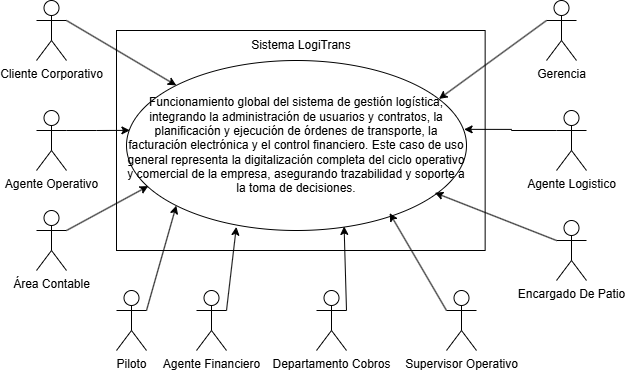

The diagram above was exported from draw.io. Its source (the exported page's mxGraphModel, read from the mxfile embedded in the PNG):
<mxGraphModel dx="1504" dy="584" grid="1" gridSize="10" guides="1" tooltips="1" connect="1" arrows="1" fold="1" page="1" pageScale="1" pageWidth="827" pageHeight="1169" math="0" shadow="0">
  <root>
    <mxCell id="0" />
    <mxCell id="1" parent="0" />
    <mxCell id="2schPNqQBbf1KRbfisvD-1" parent="1" style="rounded=0;whiteSpace=wrap;html=1;" value="" vertex="1">
      <mxGeometry height="220" width="368.65" x="290" y="160" as="geometry" />
    </mxCell>
    <mxCell id="2schPNqQBbf1KRbfisvD-15" edge="1" parent="1" source="2schPNqQBbf1KRbfisvD-2" style="rounded=0;orthogonalLoop=1;jettySize=auto;html=1;exitX=1;exitY=0.3333333333333333;exitDx=0;exitDy=0;exitPerimeter=0;entryX=0;entryY=0;entryDx=0;entryDy=0;" target="2schPNqQBbf1KRbfisvD-4">
      <mxGeometry relative="1" as="geometry" />
    </mxCell>
    <mxCell id="2schPNqQBbf1KRbfisvD-2" parent="1" style="shape=umlActor;verticalLabelPosition=bottom;verticalAlign=top;html=1;outlineConnect=0;" value="Cliente Corporativo" vertex="1">
      <mxGeometry height="60" width="30" x="210" y="130" as="geometry" />
    </mxCell>
    <mxCell id="2schPNqQBbf1KRbfisvD-3" parent="1" style="text;html=1;whiteSpace=wrap;strokeColor=none;fillColor=none;align=center;verticalAlign=middle;rounded=0;" value="Sistema LogiTrans" vertex="1">
      <mxGeometry height="30" width="370" x="290" y="160" as="geometry" />
    </mxCell>
    <mxCell id="2schPNqQBbf1KRbfisvD-4" parent="1" style="ellipse;whiteSpace=wrap;html=1;" value="Funcionamiento global del sistema de gestión logística, integrando la administración de usuarios y contratos, la planificación y ejecución de órdenes de transporte, la facturación electrónica y el control financiero. Este caso de uso general representa la digitalización completa del ciclo operativo y comercial de la empresa, asegurando trazabilidad y soporte a la toma de decisiones." vertex="1">
      <mxGeometry height="170" width="340" x="300" y="190" as="geometry" />
    </mxCell>
    <mxCell id="2schPNqQBbf1KRbfisvD-5" parent="1" style="shape=umlActor;verticalLabelPosition=bottom;verticalAlign=top;html=1;outlineConnect=0;" value="Agente Operativo" vertex="1">
      <mxGeometry height="60" width="30" x="210" y="240" as="geometry" />
    </mxCell>
    <mxCell id="2schPNqQBbf1KRbfisvD-6" parent="1" style="shape=umlActor;verticalLabelPosition=bottom;verticalAlign=top;html=1;outlineConnect=0;" value="Área Contable" vertex="1">
      <mxGeometry height="60" width="30" x="210" y="340" as="geometry" />
    </mxCell>
    <mxCell id="2schPNqQBbf1KRbfisvD-7" parent="1" style="shape=umlActor;verticalLabelPosition=bottom;verticalAlign=top;html=1;outlineConnect=0;" value="Gerencia" vertex="1">
      <mxGeometry height="60" width="30" x="720" y="130" as="geometry" />
    </mxCell>
    <mxCell id="2schPNqQBbf1KRbfisvD-8" parent="1" style="shape=umlActor;verticalLabelPosition=bottom;verticalAlign=top;html=1;outlineConnect=0;" value="Agente Logistico" vertex="1">
      <mxGeometry height="60" width="30" x="730" y="240" as="geometry" />
    </mxCell>
    <mxCell id="2schPNqQBbf1KRbfisvD-9" parent="1" style="shape=umlActor;verticalLabelPosition=bottom;verticalAlign=top;html=1;outlineConnect=0;" value="Encargado De Patio" vertex="1">
      <mxGeometry height="60" width="30" x="730" y="350" as="geometry" />
    </mxCell>
    <mxCell id="2schPNqQBbf1KRbfisvD-18" edge="1" parent="1" source="2schPNqQBbf1KRbfisvD-10" style="rounded=0;orthogonalLoop=1;jettySize=auto;html=1;exitX=1;exitY=0.3333333333333333;exitDx=0;exitDy=0;exitPerimeter=0;entryX=0;entryY=1;entryDx=0;entryDy=0;" target="2schPNqQBbf1KRbfisvD-4">
      <mxGeometry relative="1" as="geometry" />
    </mxCell>
    <mxCell id="2schPNqQBbf1KRbfisvD-10" parent="1" style="shape=umlActor;verticalLabelPosition=bottom;verticalAlign=top;html=1;outlineConnect=0;" value="Piloto" vertex="1">
      <mxGeometry height="60" width="30" x="290" y="420" as="geometry" />
    </mxCell>
    <mxCell id="2schPNqQBbf1KRbfisvD-11" parent="1" style="shape=umlActor;verticalLabelPosition=bottom;verticalAlign=top;html=1;outlineConnect=0;" value="Agente Financiero" vertex="1">
      <mxGeometry height="60" width="30" x="370" y="420" as="geometry" />
    </mxCell>
    <mxCell id="2schPNqQBbf1KRbfisvD-12" parent="1" style="shape=umlActor;verticalLabelPosition=bottom;verticalAlign=top;html=1;outlineConnect=0;" value="Departamento Cobros" vertex="1">
      <mxGeometry height="60" width="30" x="490" y="420" as="geometry" />
    </mxCell>
    <mxCell id="2schPNqQBbf1KRbfisvD-13" parent="1" style="shape=umlActor;verticalLabelPosition=bottom;verticalAlign=top;html=1;outlineConnect=0;" value="Supervisor Operativo" vertex="1">
      <mxGeometry height="60" width="30" x="620" y="420" as="geometry" />
    </mxCell>
    <mxCell id="2schPNqQBbf1KRbfisvD-16" edge="1" parent="1" source="2schPNqQBbf1KRbfisvD-5" style="edgeStyle=orthogonalEdgeStyle;rounded=0;orthogonalLoop=1;jettySize=auto;html=1;exitX=1;exitY=0.3333333333333333;exitDx=0;exitDy=0;exitPerimeter=0;entryX=0.01;entryY=0.411;entryDx=0;entryDy=0;entryPerimeter=0;" target="2schPNqQBbf1KRbfisvD-4">
      <mxGeometry relative="1" as="geometry" />
    </mxCell>
    <mxCell id="2schPNqQBbf1KRbfisvD-17" edge="1" parent="1" source="2schPNqQBbf1KRbfisvD-6" style="rounded=0;orthogonalLoop=1;jettySize=auto;html=1;exitX=1;exitY=0.3333333333333333;exitDx=0;exitDy=0;exitPerimeter=0;entryX=0.064;entryY=0.739;entryDx=0;entryDy=0;entryPerimeter=0;" target="2schPNqQBbf1KRbfisvD-4">
      <mxGeometry relative="1" as="geometry" />
    </mxCell>
    <mxCell id="2schPNqQBbf1KRbfisvD-19" edge="1" parent="1" source="2schPNqQBbf1KRbfisvD-11" style="rounded=0;orthogonalLoop=1;jettySize=auto;html=1;exitX=1;exitY=0.3333333333333333;exitDx=0;exitDy=0;exitPerimeter=0;entryX=0.323;entryY=0.979;entryDx=0;entryDy=0;entryPerimeter=0;" target="2schPNqQBbf1KRbfisvD-4">
      <mxGeometry relative="1" as="geometry" />
    </mxCell>
    <mxCell id="2schPNqQBbf1KRbfisvD-20" edge="1" parent="1" source="2schPNqQBbf1KRbfisvD-12" style="rounded=0;orthogonalLoop=1;jettySize=auto;html=1;exitX=1;exitY=0.3333333333333333;exitDx=0;exitDy=0;exitPerimeter=0;entryX=0.64;entryY=0.976;entryDx=0;entryDy=0;entryPerimeter=0;" target="2schPNqQBbf1KRbfisvD-4">
      <mxGeometry relative="1" as="geometry" />
    </mxCell>
    <mxCell id="2schPNqQBbf1KRbfisvD-21" edge="1" parent="1" source="2schPNqQBbf1KRbfisvD-13" style="rounded=0;orthogonalLoop=1;jettySize=auto;html=1;exitX=0;exitY=0.3333333333333333;exitDx=0;exitDy=0;exitPerimeter=0;entryX=0.774;entryY=0.898;entryDx=0;entryDy=0;entryPerimeter=0;" target="2schPNqQBbf1KRbfisvD-4">
      <mxGeometry relative="1" as="geometry" />
    </mxCell>
    <mxCell id="2schPNqQBbf1KRbfisvD-22" edge="1" parent="1" source="2schPNqQBbf1KRbfisvD-9" style="rounded=0;orthogonalLoop=1;jettySize=auto;html=1;exitX=0;exitY=0.3333333333333333;exitDx=0;exitDy=0;exitPerimeter=0;entryX=0.907;entryY=0.778;entryDx=0;entryDy=0;entryPerimeter=0;" target="2schPNqQBbf1KRbfisvD-4">
      <mxGeometry relative="1" as="geometry" />
    </mxCell>
    <mxCell id="2schPNqQBbf1KRbfisvD-23" edge="1" parent="1" source="2schPNqQBbf1KRbfisvD-8" style="edgeStyle=orthogonalEdgeStyle;rounded=0;orthogonalLoop=1;jettySize=auto;html=1;exitX=0;exitY=0.3333333333333333;exitDx=0;exitDy=0;exitPerimeter=0;entryX=0.993;entryY=0.405;entryDx=0;entryDy=0;entryPerimeter=0;" target="2schPNqQBbf1KRbfisvD-4">
      <mxGeometry relative="1" as="geometry" />
    </mxCell>
    <mxCell id="2schPNqQBbf1KRbfisvD-24" edge="1" parent="1" source="2schPNqQBbf1KRbfisvD-7" style="rounded=0;orthogonalLoop=1;jettySize=auto;html=1;exitX=0;exitY=0.3333333333333333;exitDx=0;exitDy=0;exitPerimeter=0;entryX=0.919;entryY=0.226;entryDx=0;entryDy=0;entryPerimeter=0;" target="2schPNqQBbf1KRbfisvD-4">
      <mxGeometry relative="1" as="geometry" />
    </mxCell>
  </root>
</mxGraphModel>